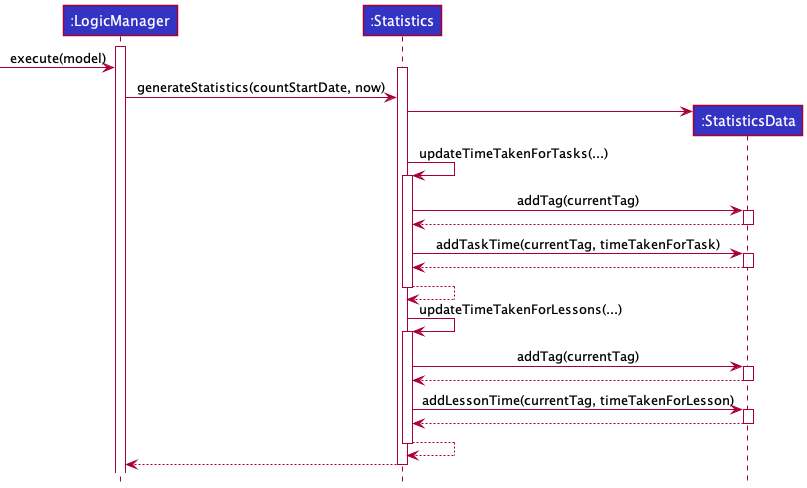

The diagram above was rendered by PlantUML. Its source (embedded in the PNG):
@startuml
!include ./style.puml

Participant ":LogicManager" as logic LOGIC_COLOR
Participant ":Statistics" as stats LOGIC_COLOR
Participant ":StatisticsData" as std LOGIC_COLOR

activate logic
[-> logic: execute(model)
activate stats
logic -> stats: generateStatistics(countStartDate, now)
create std
stats -> std
stats -> stats: updateTimeTakenForTasks(...)
activate stats
stats -> std: addTag(currentTag)
activate std
std --> stats
deactivate std
stats -> std: addTaskTime(currentTag, timeTakenForTask)
activate std
std --> stats
deactivate std
return
stats -> stats: updateTimeTakenForLessons(...)

activate stats
stats -> std: addTag(currentTag)
activate std
std --> stats
deactivate std
stats -> std: addLessonTime(currentTag, timeTakenForLesson)
activate std
std --> stats
deactivate std
return
stats --> logic
deactivate stats
@enduml